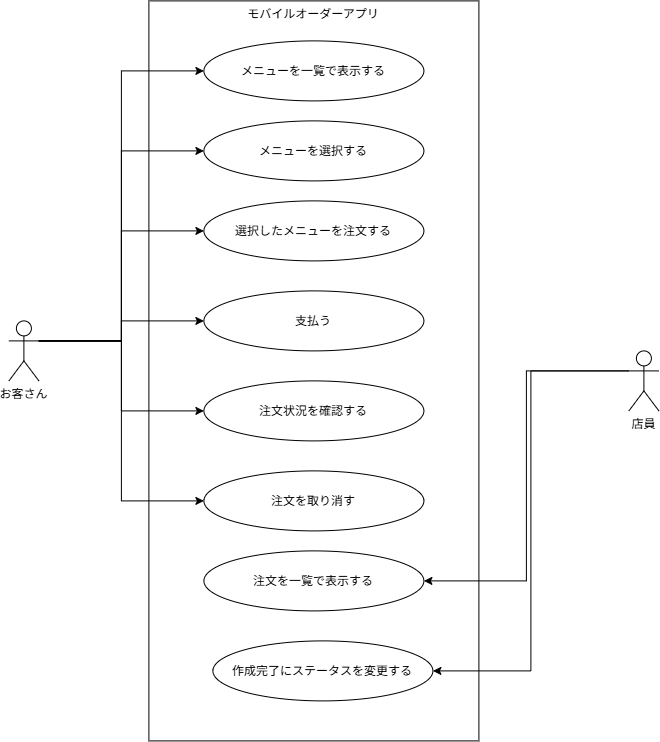

The diagram above was exported from draw.io. Its source (the exported page's mxGraphModel, read from the mxfile embedded in the PNG):
<mxGraphModel dx="834" dy="894" grid="1" gridSize="10" guides="1" tooltips="1" connect="1" arrows="1" fold="1" page="1" pageScale="1" pageWidth="827" pageHeight="1169" math="0" shadow="0">
  <root>
    <mxCell id="0" />
    <mxCell id="1" parent="0" />
    <mxCell id="brSW1luwi_O1CuPBhohb-6" parent="1" style="rounded=0;whiteSpace=wrap;html=1;verticalAlign=top;" value="モバイルオーダーアプリ" vertex="1">
      <mxGeometry height="740" width="330" x="240" y="40" as="geometry" />
    </mxCell>
    <mxCell id="brSW1luwi_O1CuPBhohb-24" edge="1" parent="1" source="brSW1luwi_O1CuPBhohb-2" style="edgeStyle=orthogonalEdgeStyle;rounded=0;orthogonalLoop=1;jettySize=auto;html=1;exitX=1;exitY=0.3333333333333333;exitDx=0;exitDy=0;exitPerimeter=0;entryX=0;entryY=0.5;entryDx=0;entryDy=0;" target="brSW1luwi_O1CuPBhohb-7">
      <mxGeometry relative="1" as="geometry" />
    </mxCell>
    <mxCell id="brSW1luwi_O1CuPBhohb-26" edge="1" parent="1" source="brSW1luwi_O1CuPBhohb-2" style="edgeStyle=orthogonalEdgeStyle;rounded=0;orthogonalLoop=1;jettySize=auto;html=1;exitX=1;exitY=0.3333333333333333;exitDx=0;exitDy=0;exitPerimeter=0;entryX=0;entryY=0.5;entryDx=0;entryDy=0;" target="brSW1luwi_O1CuPBhohb-8">
      <mxGeometry relative="1" as="geometry" />
    </mxCell>
    <mxCell id="brSW1luwi_O1CuPBhohb-27" edge="1" parent="1" source="brSW1luwi_O1CuPBhohb-2" style="edgeStyle=orthogonalEdgeStyle;rounded=0;orthogonalLoop=1;jettySize=auto;html=1;exitX=1;exitY=0.3333333333333333;exitDx=0;exitDy=0;exitPerimeter=0;entryX=0;entryY=0.5;entryDx=0;entryDy=0;" target="brSW1luwi_O1CuPBhohb-9">
      <mxGeometry relative="1" as="geometry" />
    </mxCell>
    <mxCell id="brSW1luwi_O1CuPBhohb-28" edge="1" parent="1" source="brSW1luwi_O1CuPBhohb-2" style="edgeStyle=orthogonalEdgeStyle;rounded=0;orthogonalLoop=1;jettySize=auto;html=1;exitX=1;exitY=0.3333333333333333;exitDx=0;exitDy=0;exitPerimeter=0;" target="brSW1luwi_O1CuPBhohb-10">
      <mxGeometry relative="1" as="geometry" />
    </mxCell>
    <mxCell id="brSW1luwi_O1CuPBhohb-29" edge="1" parent="1" source="brSW1luwi_O1CuPBhohb-2" style="edgeStyle=orthogonalEdgeStyle;rounded=0;orthogonalLoop=1;jettySize=auto;html=1;exitX=1;exitY=0.3333333333333333;exitDx=0;exitDy=0;exitPerimeter=0;entryX=0;entryY=0.5;entryDx=0;entryDy=0;" target="brSW1luwi_O1CuPBhohb-11">
      <mxGeometry relative="1" as="geometry" />
    </mxCell>
    <mxCell id="brSW1luwi_O1CuPBhohb-30" edge="1" parent="1" source="brSW1luwi_O1CuPBhohb-2" style="edgeStyle=orthogonalEdgeStyle;rounded=0;orthogonalLoop=1;jettySize=auto;html=1;exitX=1;exitY=0.3333333333333333;exitDx=0;exitDy=0;exitPerimeter=0;entryX=0;entryY=0.5;entryDx=0;entryDy=0;" target="brSW1luwi_O1CuPBhohb-12">
      <mxGeometry relative="1" as="geometry" />
    </mxCell>
    <mxCell id="brSW1luwi_O1CuPBhohb-2" parent="1" style="shape=umlActor;verticalLabelPosition=bottom;verticalAlign=top;html=1;outlineConnect=0;" value="お客さん" vertex="1">
      <mxGeometry height="60" width="30" x="100" y="360" as="geometry" />
    </mxCell>
    <mxCell id="brSW1luwi_O1CuPBhohb-7" parent="1" style="ellipse;whiteSpace=wrap;html=1;shapeInside=1;" value="メニューを一覧で表示する" vertex="1">
      <mxGeometry height="60" width="220" x="295" y="80" as="geometry" />
    </mxCell>
    <mxCell id="brSW1luwi_O1CuPBhohb-8" parent="1" style="ellipse;whiteSpace=wrap;html=1;shapeInside=1;" value="&lt;div&gt;メニューを選択する&lt;/div&gt;" vertex="1">
      <mxGeometry height="60" width="220" x="295" y="160" as="geometry" />
    </mxCell>
    <mxCell id="brSW1luwi_O1CuPBhohb-9" parent="1" style="ellipse;whiteSpace=wrap;html=1;shapeInside=1;" value="選択したメニューを注文する" vertex="1">
      <mxGeometry height="60" width="220" x="295" y="240" as="geometry" />
    </mxCell>
    <mxCell id="brSW1luwi_O1CuPBhohb-10" parent="1" style="ellipse;whiteSpace=wrap;html=1;shapeInside=1;" value="&lt;div&gt;支払う&lt;/div&gt;" vertex="1">
      <mxGeometry height="60" width="220" x="295" y="330" as="geometry" />
    </mxCell>
    <mxCell id="brSW1luwi_O1CuPBhohb-11" parent="1" style="ellipse;whiteSpace=wrap;html=1;shapeInside=1;" value="注文状況を確認する" vertex="1">
      <mxGeometry height="60" width="220" x="295" y="420" as="geometry" />
    </mxCell>
    <mxCell id="brSW1luwi_O1CuPBhohb-12" parent="1" style="ellipse;whiteSpace=wrap;html=1;shapeInside=1;" value="注文を取り消す" vertex="1">
      <mxGeometry height="60" width="220" x="295" y="510" as="geometry" />
    </mxCell>
    <mxCell id="brSW1luwi_O1CuPBhohb-31" edge="1" parent="1" source="brSW1luwi_O1CuPBhohb-13" style="edgeStyle=orthogonalEdgeStyle;rounded=0;orthogonalLoop=1;jettySize=auto;html=1;exitX=0;exitY=0.3333333333333333;exitDx=0;exitDy=0;exitPerimeter=0;entryX=1;entryY=0.5;entryDx=0;entryDy=0;" target="brSW1luwi_O1CuPBhohb-22">
      <mxGeometry relative="1" as="geometry" />
    </mxCell>
    <mxCell id="brSW1luwi_O1CuPBhohb-33" edge="1" parent="1" source="brSW1luwi_O1CuPBhohb-13" style="edgeStyle=orthogonalEdgeStyle;rounded=0;orthogonalLoop=1;jettySize=auto;html=1;exitX=0;exitY=0.3333333333333333;exitDx=0;exitDy=0;exitPerimeter=0;entryX=1;entryY=0.5;entryDx=0;entryDy=0;" target="brSW1luwi_O1CuPBhohb-23">
      <mxGeometry relative="1" as="geometry" />
    </mxCell>
    <mxCell id="brSW1luwi_O1CuPBhohb-13" parent="1" style="shape=umlActor;verticalLabelPosition=bottom;verticalAlign=top;html=1;outlineConnect=0;" value="店員" vertex="1">
      <mxGeometry height="60" width="30" x="720" y="390" as="geometry" />
    </mxCell>
    <mxCell id="brSW1luwi_O1CuPBhohb-22" parent="1" style="ellipse;whiteSpace=wrap;html=1;shapeInside=1;" value="注文を一覧で表示する" vertex="1">
      <mxGeometry height="60" width="220" x="295" y="590" as="geometry" />
    </mxCell>
    <mxCell id="brSW1luwi_O1CuPBhohb-23" parent="1" style="ellipse;whiteSpace=wrap;html=1;shapeInside=1;" value="作成完了にステータスを変更する&lt;div&gt;&lt;br/&gt;&lt;/div&gt;" vertex="1">
      <mxGeometry height="60" width="220" x="304" y="680" as="geometry" />
    </mxCell>
  </root>
</mxGraphModel>